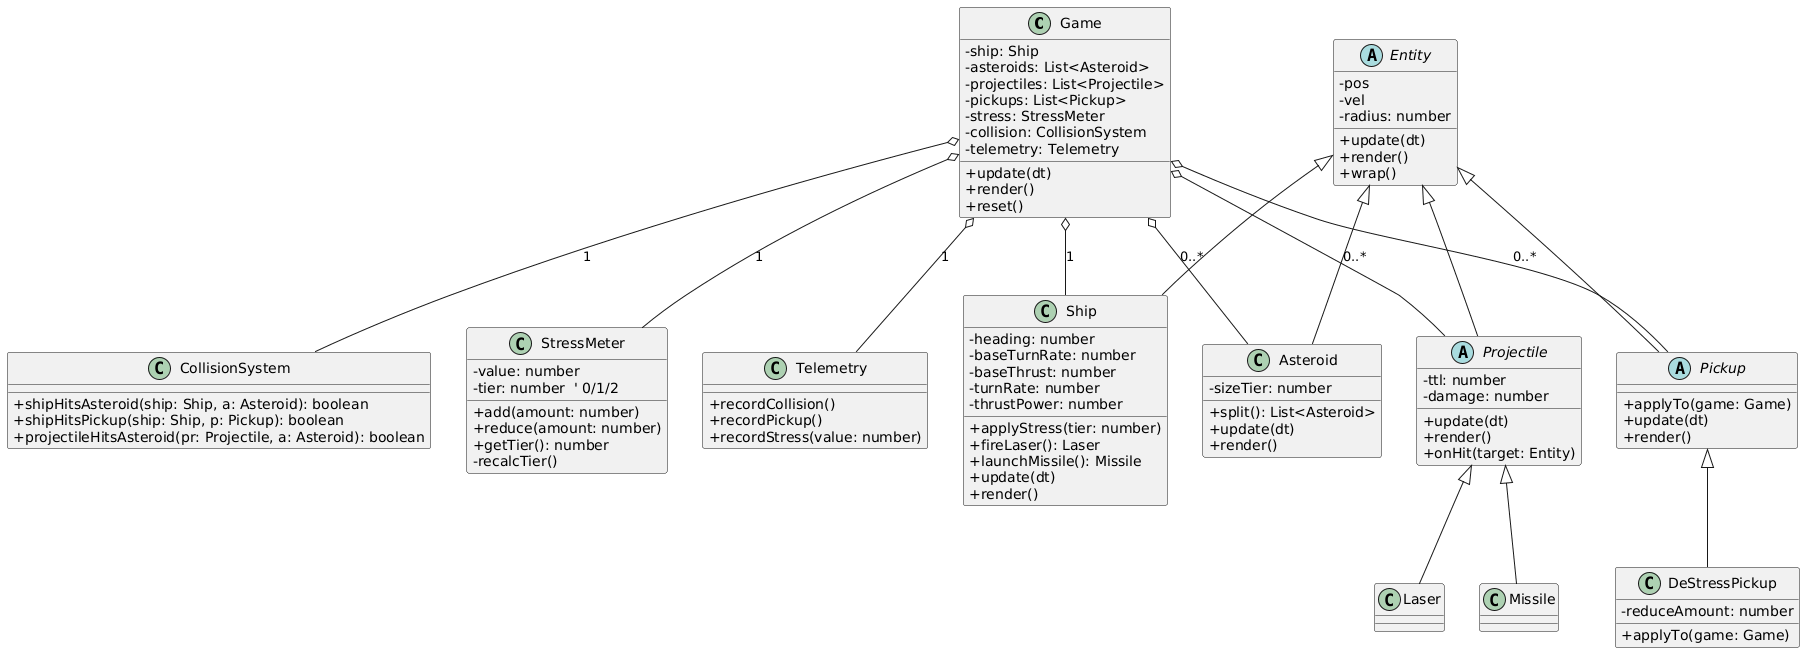

The diagram above was rendered by PlantUML. Its source (embedded in the PNG):
@startuml
skinparam classAttributeIconSize 0

' ========= Core controller =========
class Game {
  - ship: Ship
  - asteroids: List<Asteroid>
  - projectiles: List<Projectile>
  - pickups: List<Pickup>
  - stress: StressMeter
  - collision: CollisionSystem
  - telemetry: Telemetry
  + update(dt)
  + render()
  + reset()
}

' ========= Systems / services =========
class CollisionSystem {
  + shipHitsAsteroid(ship: Ship, a: Asteroid): boolean
  + shipHitsPickup(ship: Ship, p: Pickup): boolean
  + projectileHitsAsteroid(pr: Projectile, a: Asteroid): boolean
}

class StressMeter {
  - value: number
  - tier: number  ' 0/1/2
  + add(amount: number)
  + reduce(amount: number)
  + getTier(): number
  - recalcTier()
}

class Telemetry {
  + recordCollision()
  + recordPickup()
  + recordStress(value: number)
}

' ========= Entities =========
abstract class Entity {
  - pos
  - vel
  - radius: number
  + update(dt)
  + render()
  + wrap()
}

class Ship {
  - heading: number
  - baseTurnRate: number
  - baseThrust: number
  - turnRate: number
  - thrustPower: number
  + applyStress(tier: number)
  + fireLaser(): Laser
  + launchMissile(): Missile
  + update(dt)
  + render()
}

class Asteroid {
  - sizeTier: number
  + split(): List<Asteroid>
  + update(dt)
  + render()
}

abstract class Projectile {
  - ttl: number
  - damage: number
  + update(dt)
  + render()
  + onHit(target: Entity)
}

class Laser
class Missile

abstract class Pickup {
  + applyTo(game: Game)
  + update(dt)
  + render()
}

class DeStressPickup {
  - reduceAmount: number
  + applyTo(game: Game)
}

' ========= Inheritance =========
Entity <|-- Ship
Entity <|-- Asteroid
Entity <|-- Projectile
Projectile <|-- Laser
Projectile <|-- Missile
Entity <|-- Pickup
Pickup <|-- DeStressPickup

' ========= Relationships =========
Game o-- Ship : 1
Game o-- Asteroid : 0..*
Game o-- Projectile : 0..*
Game o-- Pickup : 0..*
Game o-- StressMeter : 1
Game o-- CollisionSystem : 1
Game o-- Telemetry : 1
@enduml